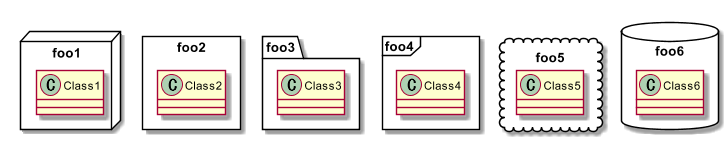

The diagram above was rendered by PlantUML. Its source (embedded in the PNG):
@startuml class.11_package2
scale 750 width 
package foo1 <<Node>> { 
class Class1 
}
package foo2 <<Rectangle>> { 
class Class2
}
package foo3 <<Folder>> { 
class Class3 
}
package foo4 <<Frame>> { 
class Class4
}
package foo5 <<Cloud>> { 
class Class5
}
package foo6 <<Database>> { 
class Class6
}
@enduml